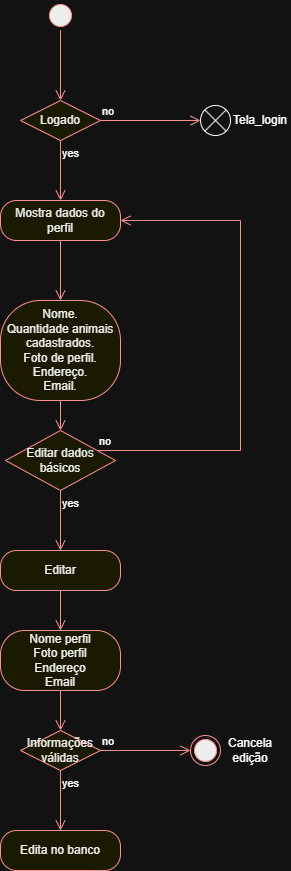

The diagram above was exported from draw.io. Its source (the exported page's mxGraphModel, read from the mxfile embedded in the PNG):
<mxGraphModel dx="1426" dy="777" grid="1" gridSize="10" guides="1" tooltips="1" connect="1" arrows="1" fold="1" page="1" pageScale="1" pageWidth="827" pageHeight="1169" math="0" shadow="0">
  <root>
    <mxCell id="0" />
    <mxCell id="1" parent="0" />
    <mxCell id="H2nEnhbMlJU-Dhr-5heM-5" parent="1" style="ellipse;html=1;shape=startState;fillColor=#000000;strokeColor=#ff0000;" value="" vertex="1">
      <mxGeometry height="30" width="30" x="415" y="50" as="geometry" />
    </mxCell>
    <mxCell id="H2nEnhbMlJU-Dhr-5heM-6" edge="1" parent="1" source="H2nEnhbMlJU-Dhr-5heM-5" style="edgeStyle=orthogonalEdgeStyle;html=1;verticalAlign=bottom;endArrow=open;endSize=8;strokeColor=#ff0000;rounded=0;entryX=0.5;entryY=0;entryDx=0;entryDy=0;" target="3HTWHBPfCh0jZqx8TKJl-3" value="">
      <mxGeometry relative="1" as="geometry">
        <mxPoint x="440" y="150" as="targetPoint" />
      </mxGeometry>
    </mxCell>
    <mxCell id="3HTWHBPfCh0jZqx8TKJl-25" edge="1" parent="1" source="3HTWHBPfCh0jZqx8TKJl-24" style="edgeStyle=orthogonalEdgeStyle;html=1;verticalAlign=bottom;endArrow=open;endSize=8;strokeColor=#ff0000;rounded=0;" value="">
      <mxGeometry relative="1" as="geometry">
        <mxPoint x="430" y="780" as="targetPoint" />
      </mxGeometry>
    </mxCell>
    <mxCell id="3HTWHBPfCh0jZqx8TKJl-3" parent="1" style="rhombus;whiteSpace=wrap;html=1;fontColor=#000000;fillColor=#ffffc0;strokeColor=#ff0000;" value="Logado" vertex="1">
      <mxGeometry height="40" width="80" x="390" y="150" as="geometry" />
    </mxCell>
    <mxCell id="3HTWHBPfCh0jZqx8TKJl-26" parent="1" style="rhombus;whiteSpace=wrap;html=1;fontColor=#000000;fillColor=#ffffc0;strokeColor=#ff0000;" value="Informações válidas" vertex="1">
      <mxGeometry height="40" width="80" x="390" y="780" as="geometry" />
    </mxCell>
    <mxCell id="3HTWHBPfCh0jZqx8TKJl-11" edge="1" parent="1" source="3HTWHBPfCh0jZqx8TKJl-10" style="edgeStyle=orthogonalEdgeStyle;html=1;verticalAlign=bottom;endArrow=open;endSize=8;strokeColor=#ff0000;rounded=0;" value="">
      <mxGeometry relative="1" as="geometry">
        <mxPoint x="430" y="480" as="targetPoint" />
      </mxGeometry>
    </mxCell>
    <mxCell id="3HTWHBPfCh0jZqx8TKJl-27" edge="1" parent="1" source="3HTWHBPfCh0jZqx8TKJl-26" style="edgeStyle=orthogonalEdgeStyle;html=1;align=left;verticalAlign=bottom;endArrow=open;endSize=8;strokeColor=#ff0000;rounded=0;" value="no">
      <mxGeometry relative="1" x="-1" as="geometry">
        <mxPoint x="560" y="800" as="targetPoint" />
      </mxGeometry>
    </mxCell>
    <mxCell id="3HTWHBPfCh0jZqx8TKJl-4" edge="1" parent="1" source="3HTWHBPfCh0jZqx8TKJl-3" style="edgeStyle=orthogonalEdgeStyle;html=1;align=left;verticalAlign=bottom;endArrow=open;endSize=8;strokeColor=#ff0000;rounded=0;" value="no">
      <mxGeometry relative="1" x="-1" as="geometry">
        <mxPoint x="570" y="170" as="targetPoint" />
      </mxGeometry>
    </mxCell>
    <mxCell id="3HTWHBPfCh0jZqx8TKJl-19" parent="1" style="rhombus;whiteSpace=wrap;html=1;fontColor=#000000;fillColor=#ffffc0;strokeColor=#ff0000;" value="Editar dados básicos" vertex="1">
      <mxGeometry height="60" width="110" x="375" y="480" as="geometry" />
    </mxCell>
    <mxCell id="3HTWHBPfCh0jZqx8TKJl-28" edge="1" parent="1" source="3HTWHBPfCh0jZqx8TKJl-26" style="edgeStyle=orthogonalEdgeStyle;html=1;align=left;verticalAlign=top;endArrow=open;endSize=8;strokeColor=#ff0000;rounded=0;" value="yes">
      <mxGeometry relative="1" x="-1" as="geometry">
        <mxPoint x="430" y="880" as="targetPoint" />
      </mxGeometry>
    </mxCell>
    <mxCell id="3HTWHBPfCh0jZqx8TKJl-5" edge="1" parent="1" source="3HTWHBPfCh0jZqx8TKJl-3" style="edgeStyle=orthogonalEdgeStyle;html=1;align=left;verticalAlign=top;endArrow=open;endSize=8;strokeColor=#ff0000;rounded=0;" value="yes">
      <mxGeometry relative="1" x="-1" as="geometry">
        <mxPoint x="430" y="250" as="targetPoint" />
      </mxGeometry>
    </mxCell>
    <mxCell id="3HTWHBPfCh0jZqx8TKJl-20" edge="1" parent="1" source="3HTWHBPfCh0jZqx8TKJl-19" style="edgeStyle=orthogonalEdgeStyle;html=1;align=left;verticalAlign=bottom;endArrow=open;endSize=8;strokeColor=#ff0000;rounded=0;entryX=1;entryY=0.5;entryDx=0;entryDy=0;" target="3HTWHBPfCh0jZqx8TKJl-8" value="no">
      <mxGeometry relative="1" x="-1" as="geometry">
        <Array as="points">
          <mxPoint x="610" y="500" />
          <mxPoint x="610" y="270" />
        </Array>
        <mxPoint x="570" y="605" as="targetPoint" />
      </mxGeometry>
    </mxCell>
    <mxCell id="3HTWHBPfCh0jZqx8TKJl-29" parent="1" style="ellipse;html=1;shape=endState;fillColor=#000000;strokeColor=#ff0000;" value="" vertex="1">
      <mxGeometry height="30" width="30" x="560" y="785" as="geometry" />
    </mxCell>
    <mxCell id="3HTWHBPfCh0jZqx8TKJl-6" parent="1" style="shape=sumEllipse;perimeter=ellipsePerimeter;html=1;backgroundOutline=1;" value="" vertex="1">
      <mxGeometry height="30" width="30" x="570" y="155" as="geometry" />
    </mxCell>
    <mxCell id="3HTWHBPfCh0jZqx8TKJl-21" edge="1" parent="1" source="3HTWHBPfCh0jZqx8TKJl-19" style="edgeStyle=orthogonalEdgeStyle;html=1;align=left;verticalAlign=top;endArrow=open;endSize=8;strokeColor=#ff0000;rounded=0;" value="yes">
      <mxGeometry relative="1" x="-1" as="geometry">
        <mxPoint x="430" y="600" as="targetPoint" />
      </mxGeometry>
    </mxCell>
    <mxCell id="3HTWHBPfCh0jZqx8TKJl-30" parent="1" style="text;html=1;whiteSpace=wrap;strokeColor=none;fillColor=none;align=center;verticalAlign=middle;rounded=0;" value="Cancela edição" vertex="1">
      <mxGeometry height="30" width="60" x="590" y="785" as="geometry" />
    </mxCell>
    <mxCell id="3HTWHBPfCh0jZqx8TKJl-7" parent="1" style="text;html=1;whiteSpace=wrap;strokeColor=none;fillColor=none;align=center;verticalAlign=middle;rounded=0;" value="Tela_login" vertex="1">
      <mxGeometry height="30" width="60" x="600" y="155" as="geometry" />
    </mxCell>
    <mxCell id="3HTWHBPfCh0jZqx8TKJl-22" parent="1" style="rounded=1;whiteSpace=wrap;html=1;arcSize=40;fontColor=#000000;fillColor=#ffffc0;strokeColor=#ff0000;" value="Editar" vertex="1">
      <mxGeometry height="40" width="120" x="370" y="600" as="geometry" />
    </mxCell>
    <mxCell id="3HTWHBPfCh0jZqx8TKJl-31" parent="1" style="rounded=1;whiteSpace=wrap;html=1;arcSize=40;fontColor=#000000;fillColor=#ffffc0;strokeColor=#ff0000;" value="Edita no banco" vertex="1">
      <mxGeometry height="40" width="120" x="370" y="880" as="geometry" />
    </mxCell>
    <mxCell id="3HTWHBPfCh0jZqx8TKJl-8" parent="1" style="rounded=1;whiteSpace=wrap;html=1;arcSize=40;fontColor=#000000;fillColor=#ffffc0;strokeColor=#ff0000;" value="Mostra dados do perfil" vertex="1">
      <mxGeometry height="40" width="120" x="370" y="250" as="geometry" />
    </mxCell>
    <mxCell id="3HTWHBPfCh0jZqx8TKJl-23" edge="1" parent="1" source="3HTWHBPfCh0jZqx8TKJl-22" style="edgeStyle=orthogonalEdgeStyle;html=1;verticalAlign=bottom;endArrow=open;endSize=8;strokeColor=#ff0000;rounded=0;" value="">
      <mxGeometry relative="1" as="geometry">
        <mxPoint x="430" y="680" as="targetPoint" />
      </mxGeometry>
    </mxCell>
    <mxCell id="3HTWHBPfCh0jZqx8TKJl-24" parent="1" style="rounded=1;whiteSpace=wrap;html=1;arcSize=40;fontColor=#000000;fillColor=#ffffc0;strokeColor=#ff0000;" value="Nome perfil&lt;div&gt;Foto perfil&lt;/div&gt;&lt;div&gt;Endereço&lt;/div&gt;&lt;div&gt;Email&lt;/div&gt;" vertex="1">
      <mxGeometry height="60" width="120" x="370" y="680" as="geometry" />
    </mxCell>
    <mxCell id="3HTWHBPfCh0jZqx8TKJl-9" edge="1" parent="1" source="3HTWHBPfCh0jZqx8TKJl-8" style="edgeStyle=orthogonalEdgeStyle;html=1;verticalAlign=bottom;endArrow=open;endSize=8;strokeColor=#ff0000;rounded=0;" value="">
      <mxGeometry relative="1" as="geometry">
        <mxPoint x="430" y="350" as="targetPoint" />
      </mxGeometry>
    </mxCell>
    <mxCell id="3HTWHBPfCh0jZqx8TKJl-10" parent="1" style="rounded=1;whiteSpace=wrap;html=1;arcSize=40;fontColor=#000000;fillColor=#ffffc0;strokeColor=#ff0000;" value="Nome.&lt;div&gt;Quantidade animais cadastrados.&lt;/div&gt;&lt;div&gt;Foto de perfil.&lt;/div&gt;&lt;div&gt;Endereço.&lt;/div&gt;&lt;div&gt;Email.&lt;/div&gt;" vertex="1">
      <mxGeometry height="100" width="120" x="370" y="350" as="geometry" />
    </mxCell>
  </root>
</mxGraphModel>